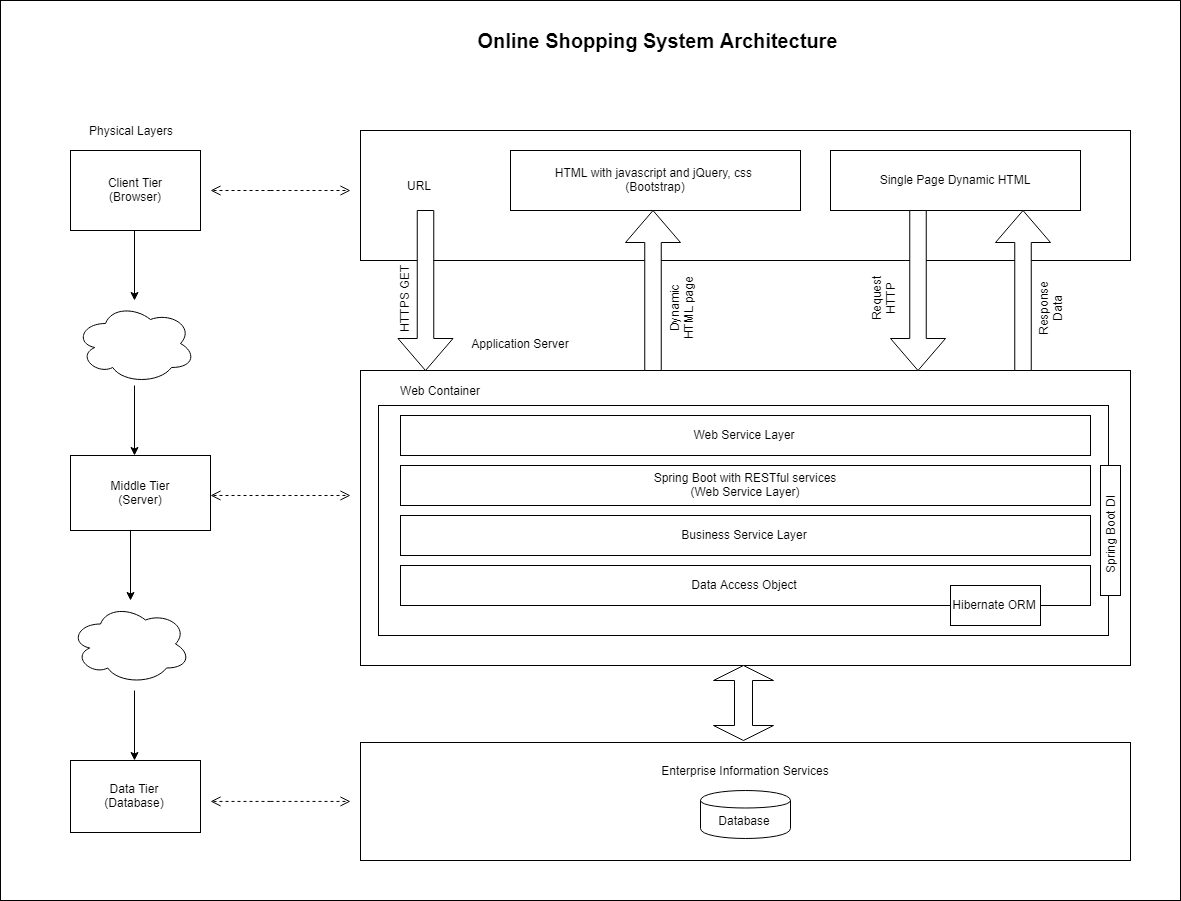

The diagram above was exported from draw.io. Its source (the exported page's mxGraphModel, read from the mxfile embedded in the PNG):
<mxGraphModel dx="2530" dy="1906" grid="1" gridSize="10" guides="1" tooltips="1" connect="1" arrows="1" fold="1" page="1" pageScale="1" pageWidth="850" pageHeight="1100" math="0" shadow="0">
  <root>
    <mxCell id="0" />
    <mxCell id="1" parent="0" />
    <mxCell id="Hm6ZXyepCUVDqLAX_in2-9" value="" style="rounded=0;whiteSpace=wrap;html=1;" parent="1" vertex="1">
      <mxGeometry x="20" y="20" width="770" height="130" as="geometry" />
    </mxCell>
    <mxCell id="Hm6ZXyepCUVDqLAX_in2-10" value="HTML with javascript and jQuery, css&amp;nbsp;&lt;br&gt;(Bootstrap)&lt;br&gt;" style="rounded=0;whiteSpace=wrap;html=1;" parent="1" vertex="1">
      <mxGeometry x="170" y="40" width="290" height="60" as="geometry" />
    </mxCell>
    <mxCell id="Hm6ZXyepCUVDqLAX_in2-11" value="Single Page Dynamic HTML" style="rounded=0;whiteSpace=wrap;html=1;" parent="1" vertex="1">
      <mxGeometry x="490" y="40" width="250" height="60" as="geometry" />
    </mxCell>
    <mxCell id="Hm6ZXyepCUVDqLAX_in2-12" value="" style="rounded=0;whiteSpace=wrap;html=1;" parent="1" vertex="1">
      <mxGeometry x="20" y="260" width="770" height="295" as="geometry" />
    </mxCell>
    <mxCell id="Hm6ZXyepCUVDqLAX_in2-14" value="" style="rounded=0;whiteSpace=wrap;html=1;" parent="1" vertex="1">
      <mxGeometry x="20" y="632" width="770" height="118" as="geometry" />
    </mxCell>
    <mxCell id="Hm6ZXyepCUVDqLAX_in2-15" value="Database" style="shape=cylinder;whiteSpace=wrap;html=1;boundedLbl=1;backgroundOutline=1;" parent="1" vertex="1">
      <mxGeometry x="360" y="680" width="90" height="48" as="geometry" />
    </mxCell>
    <mxCell id="Hm6ZXyepCUVDqLAX_in2-16" value="" style="rounded=0;whiteSpace=wrap;html=1;" parent="1" vertex="1">
      <mxGeometry x="38" y="295" width="730" height="230" as="geometry" />
    </mxCell>
    <mxCell id="Hm6ZXyepCUVDqLAX_in2-21" value="Web Service Layer" style="rounded=0;whiteSpace=wrap;html=1;" parent="1" vertex="1">
      <mxGeometry x="60" y="305" width="690" height="40" as="geometry" />
    </mxCell>
    <mxCell id="Hm6ZXyepCUVDqLAX_in2-22" value="Spring Boot with RESTful services&lt;br&gt;(Web Service Layer)&lt;br&gt;" style="rounded=0;whiteSpace=wrap;html=1;" parent="1" vertex="1">
      <mxGeometry x="60" y="355" width="690" height="40" as="geometry" />
    </mxCell>
    <mxCell id="Hm6ZXyepCUVDqLAX_in2-23" value="Business Service Layer" style="rounded=0;whiteSpace=wrap;html=1;" parent="1" vertex="1">
      <mxGeometry x="60" y="405" width="690" height="40" as="geometry" />
    </mxCell>
    <mxCell id="Hm6ZXyepCUVDqLAX_in2-24" value="Data Access Object" style="rounded=0;whiteSpace=wrap;html=1;" parent="1" vertex="1">
      <mxGeometry x="60" y="455" width="690" height="40" as="geometry" />
    </mxCell>
    <mxCell id="Hm6ZXyepCUVDqLAX_in2-25" value="Hibernate ORM" style="rounded=0;whiteSpace=wrap;html=1;" parent="1" vertex="1">
      <mxGeometry x="610" y="475" width="90" height="40" as="geometry" />
    </mxCell>
    <mxCell id="Hm6ZXyepCUVDqLAX_in2-26" value="" style="rounded=0;whiteSpace=wrap;html=1;" parent="1" vertex="1">
      <mxGeometry x="760" y="355" width="20" height="130" as="geometry" />
    </mxCell>
    <mxCell id="Hm6ZXyepCUVDqLAX_in2-27" value="Client Tier&lt;br&gt;(Browser)&lt;br&gt;" style="rounded=0;whiteSpace=wrap;html=1;" parent="1" vertex="1">
      <mxGeometry x="-270" y="40" width="130" height="80" as="geometry" />
    </mxCell>
    <mxCell id="Hm6ZXyepCUVDqLAX_in2-28" value="Middle Tier&lt;br&gt;(Server)&lt;br&gt;" style="rounded=0;whiteSpace=wrap;html=1;" parent="1" vertex="1">
      <mxGeometry x="-270" y="345" width="140" height="75" as="geometry" />
    </mxCell>
    <mxCell id="Hm6ZXyepCUVDqLAX_in2-29" value="Data Tier&lt;br&gt;(Database)&lt;br&gt;" style="rounded=0;whiteSpace=wrap;html=1;" parent="1" vertex="1">
      <mxGeometry x="-270" y="650" width="130" height="72" as="geometry" />
    </mxCell>
    <mxCell id="Hm6ZXyepCUVDqLAX_in2-30" value="" style="ellipse;shape=cloud;whiteSpace=wrap;html=1;" parent="1" vertex="1">
      <mxGeometry x="-270" y="493.5" width="120" height="80" as="geometry" />
    </mxCell>
    <mxCell id="Hm6ZXyepCUVDqLAX_in2-31" value="" style="ellipse;shape=cloud;whiteSpace=wrap;html=1;" parent="1" vertex="1">
      <mxGeometry x="-265" y="193" width="120" height="80" as="geometry" />
    </mxCell>
    <mxCell id="Hm6ZXyepCUVDqLAX_in2-32" value="Physical Layers" style="text;html=1;strokeColor=none;fillColor=none;align=center;verticalAlign=middle;whiteSpace=wrap;rounded=0;" parent="1" vertex="1">
      <mxGeometry x="-265" y="10" width="110" height="20" as="geometry" />
    </mxCell>
    <mxCell id="Hm6ZXyepCUVDqLAX_in2-33" value="URL" style="text;html=1;strokeColor=none;fillColor=none;align=center;verticalAlign=middle;whiteSpace=wrap;rounded=0;" parent="1" vertex="1">
      <mxGeometry x="57.5" y="65" width="40" height="20" as="geometry" />
    </mxCell>
    <mxCell id="Hm6ZXyepCUVDqLAX_in2-35" value="Web Container" style="text;html=1;strokeColor=none;fillColor=none;align=center;verticalAlign=middle;whiteSpace=wrap;rounded=0;" parent="1" vertex="1">
      <mxGeometry x="50" y="270" width="100" height="20" as="geometry" />
    </mxCell>
    <mxCell id="Hm6ZXyepCUVDqLAX_in2-36" value="Spring Boot DI" style="text;html=1;strokeColor=none;fillColor=none;align=center;verticalAlign=middle;whiteSpace=wrap;rounded=0;rotation=-90;" parent="1" vertex="1">
      <mxGeometry x="665" y="385" width="210" height="80" as="geometry" />
    </mxCell>
    <mxCell id="Hm6ZXyepCUVDqLAX_in2-37" value="Enterprise Information Services" style="text;html=1;strokeColor=none;fillColor=none;align=center;verticalAlign=middle;whiteSpace=wrap;rounded=0;" parent="1" vertex="1">
      <mxGeometry x="285" y="655" width="240" height="10" as="geometry" />
    </mxCell>
    <mxCell id="Hm6ZXyepCUVDqLAX_in2-38" value="" style="endArrow=classic;html=1;exitX=0.429;exitY=1;exitDx=0;exitDy=0;exitPerimeter=0;" parent="1" source="Hm6ZXyepCUVDqLAX_in2-28" edge="1">
      <mxGeometry width="50" height="50" relative="1" as="geometry">
        <mxPoint x="-220" y="475" as="sourcePoint" />
        <mxPoint x="-210" y="490" as="targetPoint" />
      </mxGeometry>
    </mxCell>
    <mxCell id="Hm6ZXyepCUVDqLAX_in2-40" value="" style="endArrow=classic;html=1;exitX=0.429;exitY=1;exitDx=0;exitDy=0;exitPerimeter=0;" parent="1" edge="1">
      <mxGeometry width="50" height="50" relative="1" as="geometry">
        <mxPoint x="-206" y="580" as="sourcePoint" />
        <mxPoint x="-206" y="650" as="targetPoint" />
      </mxGeometry>
    </mxCell>
    <mxCell id="Hm6ZXyepCUVDqLAX_in2-41" value="" style="endArrow=classic;html=1;exitX=0.429;exitY=1;exitDx=0;exitDy=0;exitPerimeter=0;" parent="1" edge="1">
      <mxGeometry width="50" height="50" relative="1" as="geometry">
        <mxPoint x="-206" y="275" as="sourcePoint" />
        <mxPoint x="-206" y="345" as="targetPoint" />
      </mxGeometry>
    </mxCell>
    <mxCell id="Hm6ZXyepCUVDqLAX_in2-42" value="" style="endArrow=classic;html=1;exitX=0.429;exitY=1;exitDx=0;exitDy=0;exitPerimeter=0;" parent="1" edge="1">
      <mxGeometry width="50" height="50" relative="1" as="geometry">
        <mxPoint x="-206" y="120" as="sourcePoint" />
        <mxPoint x="-206" y="190" as="targetPoint" />
      </mxGeometry>
    </mxCell>
    <mxCell id="Hm6ZXyepCUVDqLAX_in2-45" value="" style="shape=doubleArrow;direction=south;whiteSpace=wrap;html=1;" parent="1" vertex="1">
      <mxGeometry x="373" y="555" width="60" height="75" as="geometry" />
    </mxCell>
    <mxCell id="Hm6ZXyepCUVDqLAX_in2-46" value="" style="shape=singleArrow;direction=north;whiteSpace=wrap;html=1;" parent="1" vertex="1">
      <mxGeometry x="285" y="100" width="55" height="160" as="geometry" />
    </mxCell>
    <mxCell id="Hm6ZXyepCUVDqLAX_in2-47" value="" style="shape=singleArrow;direction=north;whiteSpace=wrap;html=1;" parent="1" vertex="1">
      <mxGeometry x="655" y="100" width="55" height="160" as="geometry" />
    </mxCell>
    <mxCell id="Hm6ZXyepCUVDqLAX_in2-48" value="" style="shape=singleArrow;direction=north;whiteSpace=wrap;html=1;rotation=180;" parent="1" vertex="1">
      <mxGeometry x="550" y="100" width="55" height="160" as="geometry" />
    </mxCell>
    <mxCell id="Hm6ZXyepCUVDqLAX_in2-49" value="" style="shape=singleArrow;direction=north;whiteSpace=wrap;html=1;rotation=180;" parent="1" vertex="1">
      <mxGeometry x="57.5" y="100" width="55" height="160" as="geometry" />
    </mxCell>
    <mxCell id="Hm6ZXyepCUVDqLAX_in2-50" value="Application Server" style="text;html=1;strokeColor=none;fillColor=none;align=center;verticalAlign=middle;whiteSpace=wrap;rounded=0;" parent="1" vertex="1">
      <mxGeometry x="120" y="223" width="120" height="20" as="geometry" />
    </mxCell>
    <mxCell id="Hm6ZXyepCUVDqLAX_in2-51" value="HTTPS GET" style="text;html=1;strokeColor=none;fillColor=none;align=center;verticalAlign=middle;whiteSpace=wrap;rounded=0;rotation=-90;" parent="1" vertex="1">
      <mxGeometry x="28.5" y="178" width="70" height="20" as="geometry" />
    </mxCell>
    <mxCell id="Hm6ZXyepCUVDqLAX_in2-52" value="Dynamic HTML page" style="text;html=1;strokeColor=none;fillColor=none;align=center;verticalAlign=middle;whiteSpace=wrap;rounded=0;rotation=-90;" parent="1" vertex="1">
      <mxGeometry x="298.5" y="180.5" width="83" height="35" as="geometry" />
    </mxCell>
    <mxCell id="Hm6ZXyepCUVDqLAX_in2-53" value="Request HTTP" style="text;html=1;strokeColor=none;fillColor=none;align=center;verticalAlign=middle;whiteSpace=wrap;rounded=0;rotation=-90;" parent="1" vertex="1">
      <mxGeometry x="507.5" y="178" width="70" height="20" as="geometry" />
    </mxCell>
    <mxCell id="Hm6ZXyepCUVDqLAX_in2-55" value="Response Data" style="text;html=1;strokeColor=none;fillColor=none;align=center;verticalAlign=middle;whiteSpace=wrap;rounded=0;rotation=-90;" parent="1" vertex="1">
      <mxGeometry x="675" y="188" width="70" height="20" as="geometry" />
    </mxCell>
    <mxCell id="Hm6ZXyepCUVDqLAX_in2-59" value="" style="html=1;verticalAlign=bottom;endArrow=open;dashed=1;endSize=8;" parent="1" edge="1">
      <mxGeometry y="10" relative="1" as="geometry">
        <mxPoint x="-70" y="80" as="sourcePoint" />
        <mxPoint x="10" y="80" as="targetPoint" />
        <mxPoint as="offset" />
      </mxGeometry>
    </mxCell>
    <mxCell id="Hm6ZXyepCUVDqLAX_in2-60" value="" style="html=1;verticalAlign=bottom;endArrow=open;dashed=1;endSize=8;" parent="1" edge="1">
      <mxGeometry relative="1" as="geometry">
        <mxPoint x="-70" y="80" as="sourcePoint" />
        <mxPoint x="-130" y="80" as="targetPoint" />
      </mxGeometry>
    </mxCell>
    <mxCell id="Hm6ZXyepCUVDqLAX_in2-61" value="" style="html=1;verticalAlign=bottom;endArrow=open;dashed=1;endSize=8;" parent="1" edge="1">
      <mxGeometry y="10" relative="1" as="geometry">
        <mxPoint x="-70" y="384.9761904761905" as="sourcePoint" />
        <mxPoint x="10" y="384.9761904761905" as="targetPoint" />
        <mxPoint as="offset" />
      </mxGeometry>
    </mxCell>
    <mxCell id="Hm6ZXyepCUVDqLAX_in2-62" value="" style="html=1;verticalAlign=bottom;endArrow=open;dashed=1;endSize=8;" parent="1" edge="1">
      <mxGeometry relative="1" as="geometry">
        <mxPoint x="-70" y="384.9761904761905" as="sourcePoint" />
        <mxPoint x="-130" y="384.9761904761905" as="targetPoint" />
      </mxGeometry>
    </mxCell>
    <mxCell id="Hm6ZXyepCUVDqLAX_in2-63" value="" style="html=1;verticalAlign=bottom;endArrow=open;dashed=1;endSize=8;" parent="1" edge="1">
      <mxGeometry y="10" relative="1" as="geometry">
        <mxPoint x="-70" y="690.9285714285714" as="sourcePoint" />
        <mxPoint x="10" y="690.9285714285714" as="targetPoint" />
        <mxPoint as="offset" />
      </mxGeometry>
    </mxCell>
    <mxCell id="Hm6ZXyepCUVDqLAX_in2-64" value="" style="html=1;verticalAlign=bottom;endArrow=open;dashed=1;endSize=8;" parent="1" edge="1">
      <mxGeometry relative="1" as="geometry">
        <mxPoint x="-70" y="690.9285714285714" as="sourcePoint" />
        <mxPoint x="-130" y="690.9285714285714" as="targetPoint" />
      </mxGeometry>
    </mxCell>
    <mxCell id="nUj1-A84k5w-rReDa0-z-1" value="Online Shopping System Architecture" style="text;html=1;strokeColor=none;fillColor=none;align=center;verticalAlign=middle;whiteSpace=wrap;rounded=0;fontSize=20;fontStyle=1" parent="1" vertex="1">
      <mxGeometry x="-20" y="-80" width="675" height="20" as="geometry" />
    </mxCell>
    <mxCell id="nUj1-A84k5w-rReDa0-z-2" value="" style="rounded=0;whiteSpace=wrap;html=1;fontSize=20;fillColor=none;" parent="1" vertex="1">
      <mxGeometry x="-340" y="-110" width="1180" height="900" as="geometry" />
    </mxCell>
  </root>
</mxGraphModel>